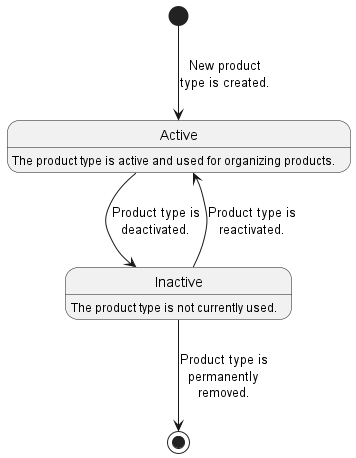

The diagram above was rendered by PlantUML. Its source (embedded in the PNG):
@startuml ProductType
skinparam maxMessageSize 100
skinparam wrapWidth 400

[*] --> Active : New product type is created.

Active : The product type is active and used for organizing products.
Active --> Inactive : Product type is deactivated.

Inactive : The product type is not currently used.
Inactive --> Active : Product type is reactivated.

Inactive --> [*] : Product type is permanently removed.

@enduml